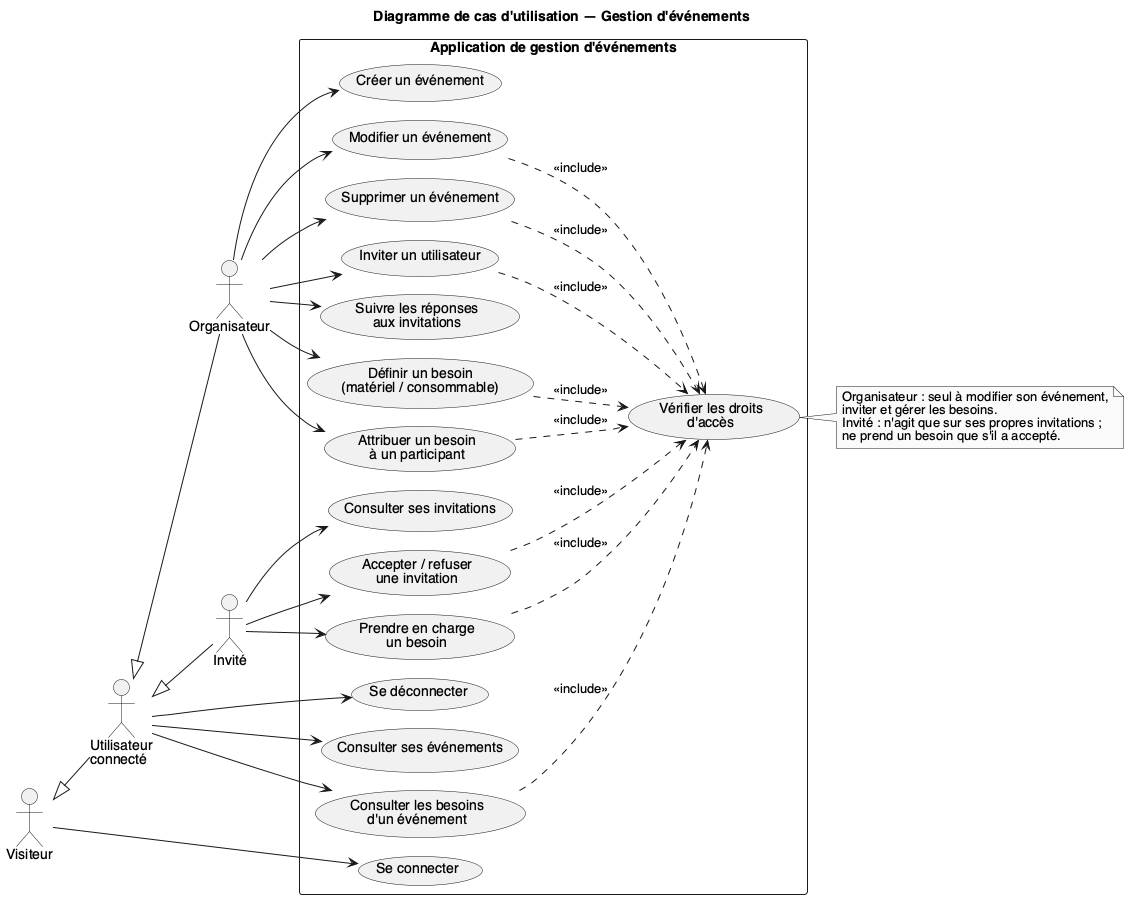

The diagram above was rendered by PlantUML. Its source (embedded in the PNG):
@startuml cas-utilisation
!pragma layout smetana
left to right direction
skinparam shadowing false
skinparam packageStyle rectangle
skinparam monochrome true
skinparam defaultFontName Helvetica

title Diagramme de cas d'utilisation — Gestion d'événements

actor "Visiteur" as V
actor "Utilisateur\nconnecté" as U
actor "Organisateur" as O
actor "Invité" as I

V <|-- U
U <|-- O
U <|-- I

rectangle "Application de gestion d'événements" {
  usecase "Se connecter" as UC1
  usecase "Se déconnecter" as UC2
  usecase "Consulter ses événements" as UC3

  usecase "Créer un événement" as UC4
  usecase "Modifier un événement" as UC5
  usecase "Supprimer un événement" as UC6
  usecase "Inviter un utilisateur" as UC7
  usecase "Suivre les réponses\naux invitations" as UC8
  usecase "Définir un besoin\n(matériel / consommable)" as UC9
  usecase "Attribuer un besoin\nà un participant" as UC10

  usecase "Consulter ses invitations" as UC11
  usecase "Accepter / refuser\nune invitation" as UC12
  usecase "Prendre en charge\nun besoin" as UC13
  usecase "Consulter les besoins\nd'un événement" as UC14

  usecase "Vérifier les droits\nd'accès" as UCD
}

V --> UC1
U --> UC2
U --> UC3
U --> UC14

O --> UC4
O --> UC5
O --> UC6
O --> UC7
O --> UC8
O --> UC9
O --> UC10

I --> UC11
I --> UC12
I --> UC13

UC5 ..> UCD : <<include>>
UC6 ..> UCD : <<include>>
UC7 ..> UCD : <<include>>
UC9 ..> UCD : <<include>>
UC10 ..> UCD : <<include>>
UC12 ..> UCD : <<include>>
UC13 ..> UCD : <<include>>
UC14 ..> UCD : <<include>>

note right of UCD
  Organisateur : seul à modifier son événement,
  inviter et gérer les besoins.
  Invité : n'agit que sur ses propres invitations ;
  ne prend un besoin que s'il a accepté.
end note
@enduml